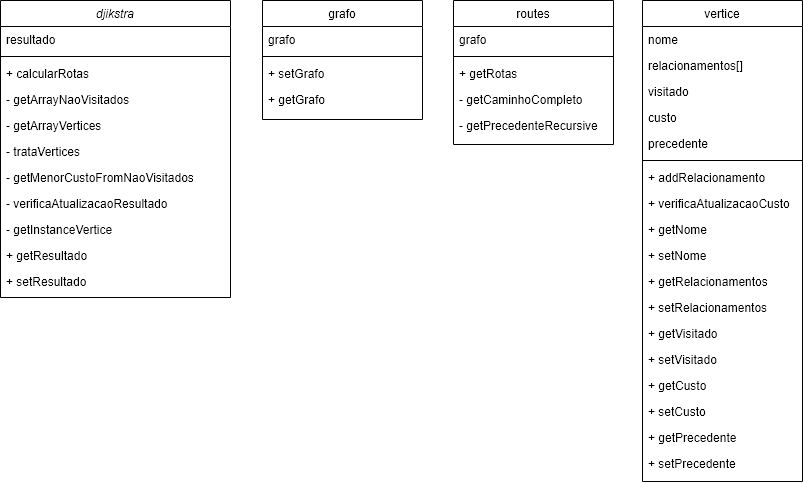

The diagram above was exported from draw.io. Its source (the exported page's mxGraphModel, read from the mxfile embedded in the PNG):
<mxGraphModel dx="2607" dy="1593" grid="0" gridSize="10" guides="1" tooltips="1" connect="1" arrows="1" fold="1" page="1" pageScale="1" pageWidth="827" pageHeight="1169" math="0" shadow="0">
  <root>
    <mxCell id="WIyWlLk6GJQsqaUBKTNV-0" />
    <mxCell id="WIyWlLk6GJQsqaUBKTNV-1" parent="WIyWlLk6GJQsqaUBKTNV-0" />
    <mxCell id="zkfFHV4jXpPFQw0GAbJ--0" value="djikstra" style="swimlane;fontStyle=2;align=center;verticalAlign=top;childLayout=stackLayout;horizontal=1;startSize=26;horizontalStack=0;resizeParent=1;resizeLast=0;collapsible=1;marginBottom=0;rounded=0;shadow=0;strokeWidth=1;" parent="WIyWlLk6GJQsqaUBKTNV-1" vertex="1">
      <mxGeometry x="44" y="33" width="230" height="297" as="geometry">
        <mxRectangle x="230" y="140" width="160" height="26" as="alternateBounds" />
      </mxGeometry>
    </mxCell>
    <mxCell id="zkfFHV4jXpPFQw0GAbJ--1" value="resultado" style="text;align=left;verticalAlign=top;spacingLeft=4;spacingRight=4;overflow=hidden;rotatable=0;points=[[0,0.5],[1,0.5]];portConstraint=eastwest;" parent="zkfFHV4jXpPFQw0GAbJ--0" vertex="1">
      <mxGeometry y="26" width="230" height="26" as="geometry" />
    </mxCell>
    <mxCell id="zkfFHV4jXpPFQw0GAbJ--4" value="" style="line;html=1;strokeWidth=1;align=left;verticalAlign=middle;spacingTop=-1;spacingLeft=3;spacingRight=3;rotatable=0;labelPosition=right;points=[];portConstraint=eastwest;" parent="zkfFHV4jXpPFQw0GAbJ--0" vertex="1">
      <mxGeometry y="52" width="230" height="8" as="geometry" />
    </mxCell>
    <mxCell id="zkfFHV4jXpPFQw0GAbJ--5" value="+ calcularRotas" style="text;align=left;verticalAlign=top;spacingLeft=4;spacingRight=4;overflow=hidden;rotatable=0;points=[[0,0.5],[1,0.5]];portConstraint=eastwest;" parent="zkfFHV4jXpPFQw0GAbJ--0" vertex="1">
      <mxGeometry y="60" width="230" height="26" as="geometry" />
    </mxCell>
    <mxCell id="7z7aLMJg8bdYXLfNaLaD-0" value="- getArrayNaoVisitados" style="text;align=left;verticalAlign=top;spacingLeft=4;spacingRight=4;overflow=hidden;rotatable=0;points=[[0,0.5],[1,0.5]];portConstraint=eastwest;" vertex="1" parent="zkfFHV4jXpPFQw0GAbJ--0">
      <mxGeometry y="86" width="230" height="26" as="geometry" />
    </mxCell>
    <mxCell id="7z7aLMJg8bdYXLfNaLaD-1" value="- getArrayVertices" style="text;align=left;verticalAlign=top;spacingLeft=4;spacingRight=4;overflow=hidden;rotatable=0;points=[[0,0.5],[1,0.5]];portConstraint=eastwest;" vertex="1" parent="zkfFHV4jXpPFQw0GAbJ--0">
      <mxGeometry y="112" width="230" height="26" as="geometry" />
    </mxCell>
    <mxCell id="7z7aLMJg8bdYXLfNaLaD-2" value="- trataVertices" style="text;align=left;verticalAlign=top;spacingLeft=4;spacingRight=4;overflow=hidden;rotatable=0;points=[[0,0.5],[1,0.5]];portConstraint=eastwest;" vertex="1" parent="zkfFHV4jXpPFQw0GAbJ--0">
      <mxGeometry y="138" width="230" height="26" as="geometry" />
    </mxCell>
    <mxCell id="7z7aLMJg8bdYXLfNaLaD-3" value="- getMenorCustoFromNaoVisitados" style="text;align=left;verticalAlign=top;spacingLeft=4;spacingRight=4;overflow=hidden;rotatable=0;points=[[0,0.5],[1,0.5]];portConstraint=eastwest;" vertex="1" parent="zkfFHV4jXpPFQw0GAbJ--0">
      <mxGeometry y="164" width="230" height="26" as="geometry" />
    </mxCell>
    <mxCell id="7z7aLMJg8bdYXLfNaLaD-4" value="- verificaAtualizacaoResultado" style="text;align=left;verticalAlign=top;spacingLeft=4;spacingRight=4;overflow=hidden;rotatable=0;points=[[0,0.5],[1,0.5]];portConstraint=eastwest;" vertex="1" parent="zkfFHV4jXpPFQw0GAbJ--0">
      <mxGeometry y="190" width="230" height="26" as="geometry" />
    </mxCell>
    <mxCell id="7z7aLMJg8bdYXLfNaLaD-5" value="- getInstanceVertice" style="text;align=left;verticalAlign=top;spacingLeft=4;spacingRight=4;overflow=hidden;rotatable=0;points=[[0,0.5],[1,0.5]];portConstraint=eastwest;" vertex="1" parent="zkfFHV4jXpPFQw0GAbJ--0">
      <mxGeometry y="216" width="230" height="26" as="geometry" />
    </mxCell>
    <mxCell id="7z7aLMJg8bdYXLfNaLaD-6" value="+ getResultado" style="text;align=left;verticalAlign=top;spacingLeft=4;spacingRight=4;overflow=hidden;rotatable=0;points=[[0,0.5],[1,0.5]];portConstraint=eastwest;" vertex="1" parent="zkfFHV4jXpPFQw0GAbJ--0">
      <mxGeometry y="242" width="230" height="26" as="geometry" />
    </mxCell>
    <mxCell id="7z7aLMJg8bdYXLfNaLaD-7" value="+ setResultado" style="text;align=left;verticalAlign=top;spacingLeft=4;spacingRight=4;overflow=hidden;rotatable=0;points=[[0,0.5],[1,0.5]];portConstraint=eastwest;" vertex="1" parent="zkfFHV4jXpPFQw0GAbJ--0">
      <mxGeometry y="268" width="230" height="26" as="geometry" />
    </mxCell>
    <mxCell id="zkfFHV4jXpPFQw0GAbJ--17" value="grafo" style="swimlane;fontStyle=0;align=center;verticalAlign=top;childLayout=stackLayout;horizontal=1;startSize=26;horizontalStack=0;resizeParent=1;resizeLast=0;collapsible=1;marginBottom=0;rounded=0;shadow=0;strokeWidth=1;" parent="WIyWlLk6GJQsqaUBKTNV-1" vertex="1">
      <mxGeometry x="306" y="33" width="160" height="119" as="geometry">
        <mxRectangle x="550" y="140" width="160" height="26" as="alternateBounds" />
      </mxGeometry>
    </mxCell>
    <mxCell id="zkfFHV4jXpPFQw0GAbJ--18" value="grafo" style="text;align=left;verticalAlign=top;spacingLeft=4;spacingRight=4;overflow=hidden;rotatable=0;points=[[0,0.5],[1,0.5]];portConstraint=eastwest;" parent="zkfFHV4jXpPFQw0GAbJ--17" vertex="1">
      <mxGeometry y="26" width="160" height="26" as="geometry" />
    </mxCell>
    <mxCell id="zkfFHV4jXpPFQw0GAbJ--23" value="" style="line;html=1;strokeWidth=1;align=left;verticalAlign=middle;spacingTop=-1;spacingLeft=3;spacingRight=3;rotatable=0;labelPosition=right;points=[];portConstraint=eastwest;" parent="zkfFHV4jXpPFQw0GAbJ--17" vertex="1">
      <mxGeometry y="52" width="160" height="8" as="geometry" />
    </mxCell>
    <mxCell id="zkfFHV4jXpPFQw0GAbJ--24" value="+ setGrafo" style="text;align=left;verticalAlign=top;spacingLeft=4;spacingRight=4;overflow=hidden;rotatable=0;points=[[0,0.5],[1,0.5]];portConstraint=eastwest;" parent="zkfFHV4jXpPFQw0GAbJ--17" vertex="1">
      <mxGeometry y="60" width="160" height="26" as="geometry" />
    </mxCell>
    <mxCell id="zkfFHV4jXpPFQw0GAbJ--25" value="+ getGrafo" style="text;align=left;verticalAlign=top;spacingLeft=4;spacingRight=4;overflow=hidden;rotatable=0;points=[[0,0.5],[1,0.5]];portConstraint=eastwest;" parent="zkfFHV4jXpPFQw0GAbJ--17" vertex="1">
      <mxGeometry y="86" width="160" height="26" as="geometry" />
    </mxCell>
    <mxCell id="7z7aLMJg8bdYXLfNaLaD-8" value="routes" style="swimlane;fontStyle=0;align=center;verticalAlign=top;childLayout=stackLayout;horizontal=1;startSize=26;horizontalStack=0;resizeParent=1;resizeLast=0;collapsible=1;marginBottom=0;rounded=0;shadow=0;strokeWidth=1;" vertex="1" parent="WIyWlLk6GJQsqaUBKTNV-1">
      <mxGeometry x="497" y="33" width="160" height="144" as="geometry">
        <mxRectangle x="550" y="140" width="160" height="26" as="alternateBounds" />
      </mxGeometry>
    </mxCell>
    <mxCell id="7z7aLMJg8bdYXLfNaLaD-9" value="grafo" style="text;align=left;verticalAlign=top;spacingLeft=4;spacingRight=4;overflow=hidden;rotatable=0;points=[[0,0.5],[1,0.5]];portConstraint=eastwest;" vertex="1" parent="7z7aLMJg8bdYXLfNaLaD-8">
      <mxGeometry y="26" width="160" height="26" as="geometry" />
    </mxCell>
    <mxCell id="7z7aLMJg8bdYXLfNaLaD-10" value="" style="line;html=1;strokeWidth=1;align=left;verticalAlign=middle;spacingTop=-1;spacingLeft=3;spacingRight=3;rotatable=0;labelPosition=right;points=[];portConstraint=eastwest;" vertex="1" parent="7z7aLMJg8bdYXLfNaLaD-8">
      <mxGeometry y="52" width="160" height="8" as="geometry" />
    </mxCell>
    <mxCell id="7z7aLMJg8bdYXLfNaLaD-11" value="+ getRotas" style="text;align=left;verticalAlign=top;spacingLeft=4;spacingRight=4;overflow=hidden;rotatable=0;points=[[0,0.5],[1,0.5]];portConstraint=eastwest;" vertex="1" parent="7z7aLMJg8bdYXLfNaLaD-8">
      <mxGeometry y="60" width="160" height="26" as="geometry" />
    </mxCell>
    <mxCell id="7z7aLMJg8bdYXLfNaLaD-12" value="- getCaminhoCompleto" style="text;align=left;verticalAlign=top;spacingLeft=4;spacingRight=4;overflow=hidden;rotatable=0;points=[[0,0.5],[1,0.5]];portConstraint=eastwest;" vertex="1" parent="7z7aLMJg8bdYXLfNaLaD-8">
      <mxGeometry y="86" width="160" height="26" as="geometry" />
    </mxCell>
    <mxCell id="7z7aLMJg8bdYXLfNaLaD-13" value="- getPrecedenteRecursive" style="text;align=left;verticalAlign=top;spacingLeft=4;spacingRight=4;overflow=hidden;rotatable=0;points=[[0,0.5],[1,0.5]];portConstraint=eastwest;" vertex="1" parent="7z7aLMJg8bdYXLfNaLaD-8">
      <mxGeometry y="112" width="160" height="26" as="geometry" />
    </mxCell>
    <mxCell id="7z7aLMJg8bdYXLfNaLaD-17" value="vertice" style="swimlane;fontStyle=0;align=center;verticalAlign=top;childLayout=stackLayout;horizontal=1;startSize=26;horizontalStack=0;resizeParent=1;resizeLast=0;collapsible=1;marginBottom=0;rounded=0;shadow=0;strokeWidth=1;" vertex="1" parent="WIyWlLk6GJQsqaUBKTNV-1">
      <mxGeometry x="686" y="33" width="160" height="481" as="geometry">
        <mxRectangle x="550" y="140" width="160" height="26" as="alternateBounds" />
      </mxGeometry>
    </mxCell>
    <mxCell id="7z7aLMJg8bdYXLfNaLaD-18" value="nome" style="text;align=left;verticalAlign=top;spacingLeft=4;spacingRight=4;overflow=hidden;rotatable=0;points=[[0,0.5],[1,0.5]];portConstraint=eastwest;" vertex="1" parent="7z7aLMJg8bdYXLfNaLaD-17">
      <mxGeometry y="26" width="160" height="26" as="geometry" />
    </mxCell>
    <mxCell id="7z7aLMJg8bdYXLfNaLaD-23" value="relacionamentos[]" style="text;align=left;verticalAlign=top;spacingLeft=4;spacingRight=4;overflow=hidden;rotatable=0;points=[[0,0.5],[1,0.5]];portConstraint=eastwest;" vertex="1" parent="7z7aLMJg8bdYXLfNaLaD-17">
      <mxGeometry y="52" width="160" height="26" as="geometry" />
    </mxCell>
    <mxCell id="7z7aLMJg8bdYXLfNaLaD-25" value="visitado" style="text;align=left;verticalAlign=top;spacingLeft=4;spacingRight=4;overflow=hidden;rotatable=0;points=[[0,0.5],[1,0.5]];portConstraint=eastwest;" vertex="1" parent="7z7aLMJg8bdYXLfNaLaD-17">
      <mxGeometry y="78" width="160" height="26" as="geometry" />
    </mxCell>
    <mxCell id="7z7aLMJg8bdYXLfNaLaD-26" value="custo" style="text;align=left;verticalAlign=top;spacingLeft=4;spacingRight=4;overflow=hidden;rotatable=0;points=[[0,0.5],[1,0.5]];portConstraint=eastwest;" vertex="1" parent="7z7aLMJg8bdYXLfNaLaD-17">
      <mxGeometry y="104" width="160" height="26" as="geometry" />
    </mxCell>
    <mxCell id="7z7aLMJg8bdYXLfNaLaD-24" value="precedente" style="text;align=left;verticalAlign=top;spacingLeft=4;spacingRight=4;overflow=hidden;rotatable=0;points=[[0,0.5],[1,0.5]];portConstraint=eastwest;" vertex="1" parent="7z7aLMJg8bdYXLfNaLaD-17">
      <mxGeometry y="130" width="160" height="26" as="geometry" />
    </mxCell>
    <mxCell id="7z7aLMJg8bdYXLfNaLaD-19" value="" style="line;html=1;strokeWidth=1;align=left;verticalAlign=middle;spacingTop=-1;spacingLeft=3;spacingRight=3;rotatable=0;labelPosition=right;points=[];portConstraint=eastwest;" vertex="1" parent="7z7aLMJg8bdYXLfNaLaD-17">
      <mxGeometry y="156" width="160" height="8" as="geometry" />
    </mxCell>
    <mxCell id="7z7aLMJg8bdYXLfNaLaD-20" value="+ addRelacionamento" style="text;align=left;verticalAlign=top;spacingLeft=4;spacingRight=4;overflow=hidden;rotatable=0;points=[[0,0.5],[1,0.5]];portConstraint=eastwest;" vertex="1" parent="7z7aLMJg8bdYXLfNaLaD-17">
      <mxGeometry y="164" width="160" height="26" as="geometry" />
    </mxCell>
    <mxCell id="7z7aLMJg8bdYXLfNaLaD-27" value="+ verificaAtualizacaoCusto" style="text;align=left;verticalAlign=top;spacingLeft=4;spacingRight=4;overflow=hidden;rotatable=0;points=[[0,0.5],[1,0.5]];portConstraint=eastwest;" vertex="1" parent="7z7aLMJg8bdYXLfNaLaD-17">
      <mxGeometry y="190" width="160" height="26" as="geometry" />
    </mxCell>
    <mxCell id="7z7aLMJg8bdYXLfNaLaD-30" value="+ getNome" style="text;align=left;verticalAlign=top;spacingLeft=4;spacingRight=4;overflow=hidden;rotatable=0;points=[[0,0.5],[1,0.5]];portConstraint=eastwest;" vertex="1" parent="7z7aLMJg8bdYXLfNaLaD-17">
      <mxGeometry y="216" width="160" height="26" as="geometry" />
    </mxCell>
    <mxCell id="7z7aLMJg8bdYXLfNaLaD-31" value="+ setNome" style="text;align=left;verticalAlign=top;spacingLeft=4;spacingRight=4;overflow=hidden;rotatable=0;points=[[0,0.5],[1,0.5]];portConstraint=eastwest;" vertex="1" parent="7z7aLMJg8bdYXLfNaLaD-17">
      <mxGeometry y="242" width="160" height="26" as="geometry" />
    </mxCell>
    <mxCell id="7z7aLMJg8bdYXLfNaLaD-29" value="+ getRelacionamentos" style="text;align=left;verticalAlign=top;spacingLeft=4;spacingRight=4;overflow=hidden;rotatable=0;points=[[0,0.5],[1,0.5]];portConstraint=eastwest;" vertex="1" parent="7z7aLMJg8bdYXLfNaLaD-17">
      <mxGeometry y="268" width="160" height="26" as="geometry" />
    </mxCell>
    <mxCell id="7z7aLMJg8bdYXLfNaLaD-28" value="+ setRelacionamentos" style="text;align=left;verticalAlign=top;spacingLeft=4;spacingRight=4;overflow=hidden;rotatable=0;points=[[0,0.5],[1,0.5]];portConstraint=eastwest;" vertex="1" parent="7z7aLMJg8bdYXLfNaLaD-17">
      <mxGeometry y="294" width="160" height="26" as="geometry" />
    </mxCell>
    <mxCell id="7z7aLMJg8bdYXLfNaLaD-21" value="+ getVisitado" style="text;align=left;verticalAlign=top;spacingLeft=4;spacingRight=4;overflow=hidden;rotatable=0;points=[[0,0.5],[1,0.5]];portConstraint=eastwest;" vertex="1" parent="7z7aLMJg8bdYXLfNaLaD-17">
      <mxGeometry y="320" width="160" height="26" as="geometry" />
    </mxCell>
    <mxCell id="7z7aLMJg8bdYXLfNaLaD-32" value="+ setVisitado" style="text;align=left;verticalAlign=top;spacingLeft=4;spacingRight=4;overflow=hidden;rotatable=0;points=[[0,0.5],[1,0.5]];portConstraint=eastwest;" vertex="1" parent="7z7aLMJg8bdYXLfNaLaD-17">
      <mxGeometry y="346" width="160" height="26" as="geometry" />
    </mxCell>
    <mxCell id="7z7aLMJg8bdYXLfNaLaD-34" value="+ getCusto" style="text;align=left;verticalAlign=top;spacingLeft=4;spacingRight=4;overflow=hidden;rotatable=0;points=[[0,0.5],[1,0.5]];portConstraint=eastwest;" vertex="1" parent="7z7aLMJg8bdYXLfNaLaD-17">
      <mxGeometry y="372" width="160" height="26" as="geometry" />
    </mxCell>
    <mxCell id="7z7aLMJg8bdYXLfNaLaD-36" value="+ setCusto" style="text;align=left;verticalAlign=top;spacingLeft=4;spacingRight=4;overflow=hidden;rotatable=0;points=[[0,0.5],[1,0.5]];portConstraint=eastwest;" vertex="1" parent="7z7aLMJg8bdYXLfNaLaD-17">
      <mxGeometry y="398" width="160" height="26" as="geometry" />
    </mxCell>
    <mxCell id="7z7aLMJg8bdYXLfNaLaD-38" value="+ getPrecedente" style="text;align=left;verticalAlign=top;spacingLeft=4;spacingRight=4;overflow=hidden;rotatable=0;points=[[0,0.5],[1,0.5]];portConstraint=eastwest;" vertex="1" parent="7z7aLMJg8bdYXLfNaLaD-17">
      <mxGeometry y="424" width="160" height="26" as="geometry" />
    </mxCell>
    <mxCell id="7z7aLMJg8bdYXLfNaLaD-37" value="+ setPrecedente" style="text;align=left;verticalAlign=top;spacingLeft=4;spacingRight=4;overflow=hidden;rotatable=0;points=[[0,0.5],[1,0.5]];portConstraint=eastwest;" vertex="1" parent="7z7aLMJg8bdYXLfNaLaD-17">
      <mxGeometry y="450" width="160" height="26" as="geometry" />
    </mxCell>
  </root>
</mxGraphModel>